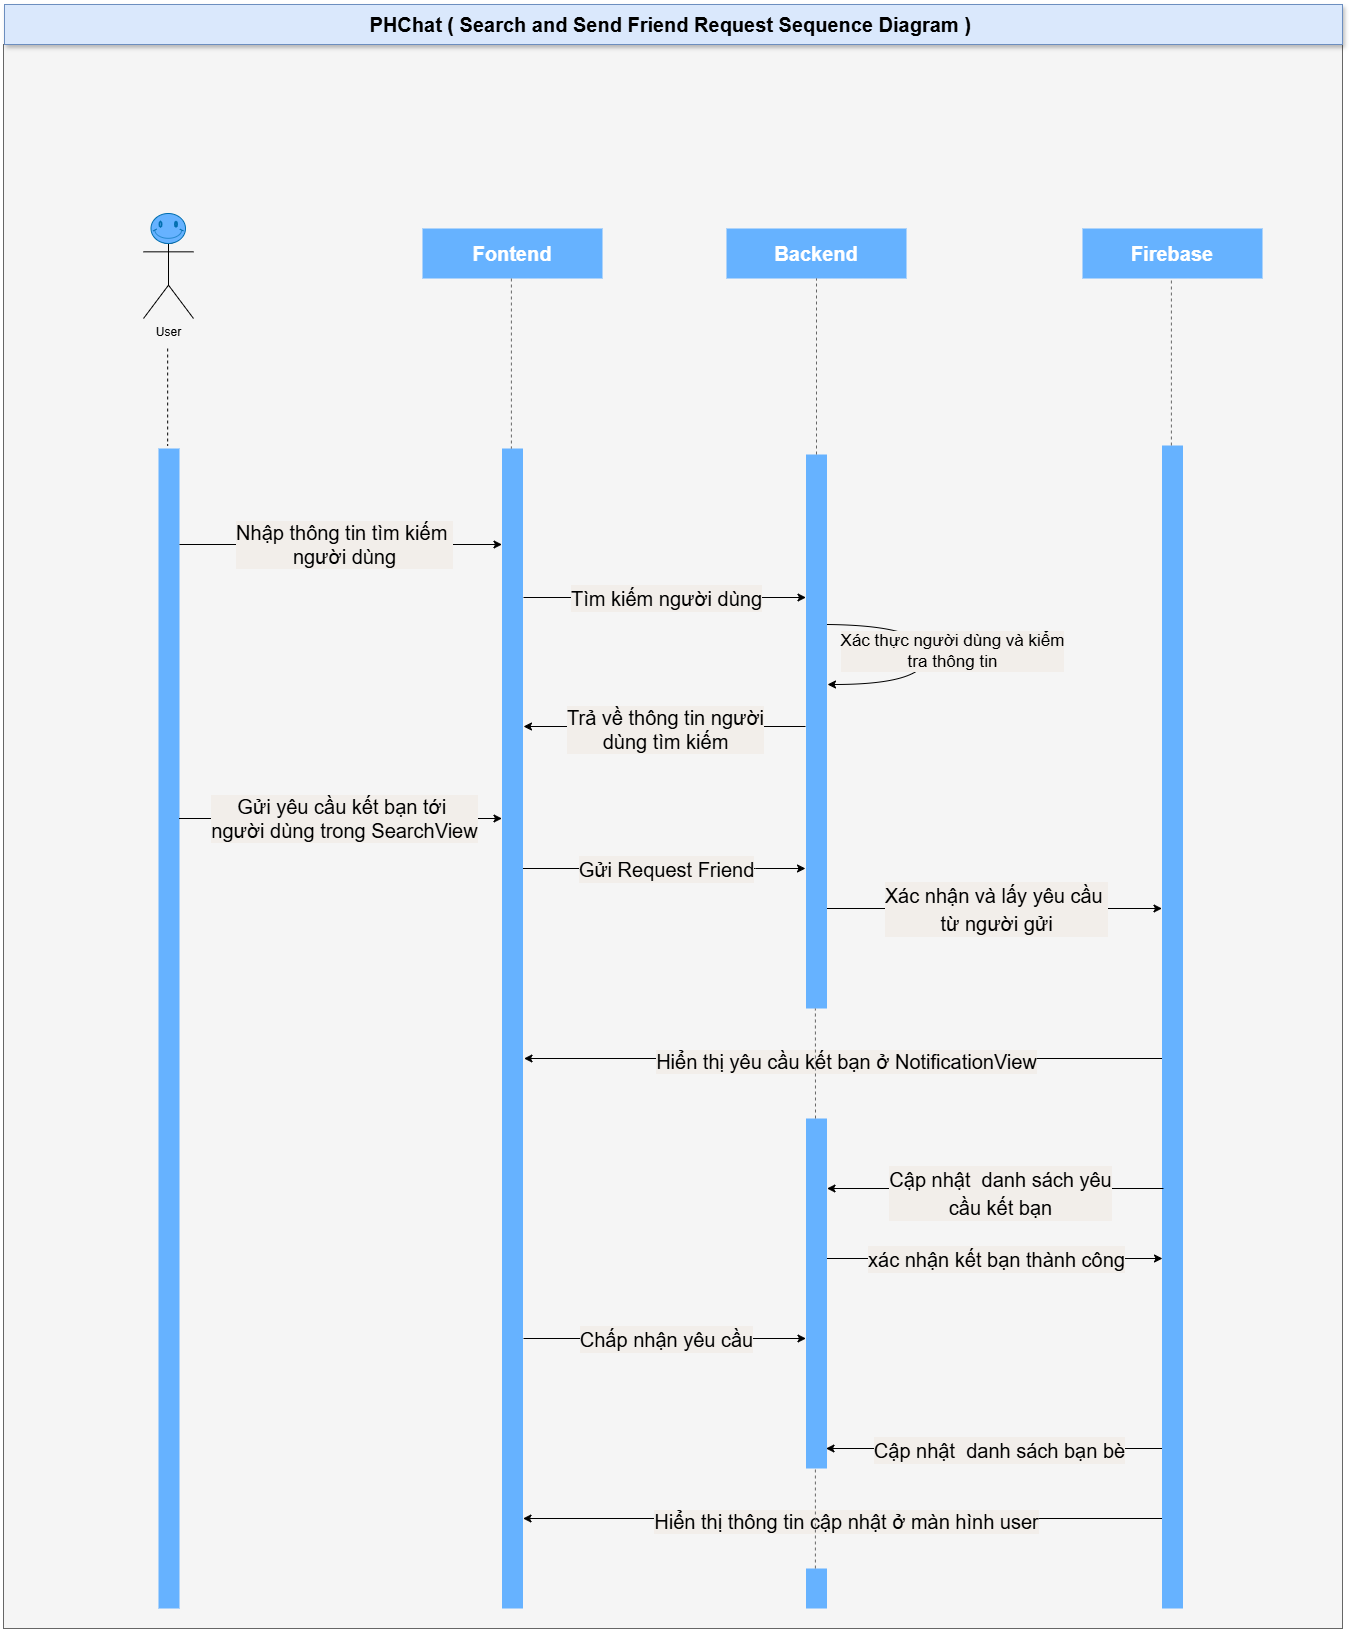

The diagram above was exported from draw.io. Its source (the exported page's mxGraphModel, read from the mxfile embedded in the PNG):
<mxGraphModel dx="2950" dy="1114" grid="1" gridSize="10" guides="1" tooltips="1" connect="1" arrows="1" fold="1" page="1" pageScale="1" pageWidth="850" pageHeight="1100" math="0" shadow="0">
  <root>
    <mxCell id="0" />
    <mxCell id="1" parent="0" />
    <mxCell id="v8VGOVytLQ8regFW3jZ1-1" value="" style="rounded=0;whiteSpace=wrap;html=1;fillColor=#f5f5f5;fontColor=#333333;strokeColor=#666666;" parent="1" vertex="1">
      <mxGeometry x="-30" y="236" width="1339" height="1584" as="geometry" />
    </mxCell>
    <mxCell id="v8VGOVytLQ8regFW3jZ1-2" value="User" style="shape=umlActor;verticalLabelPosition=bottom;verticalAlign=top;html=1;outlineConnect=0;" parent="1" vertex="1">
      <mxGeometry x="110" y="410" width="50" height="100" as="geometry" />
    </mxCell>
    <mxCell id="v8VGOVytLQ8regFW3jZ1-3" value="&lt;font style=&quot;font-size: 20px;&quot; color=&quot;#ffffff&quot;&gt;&lt;b&gt;Fontend&lt;/b&gt;&lt;/font&gt;" style="rounded=0;whiteSpace=wrap;html=1;fillColor=#66B2FF;strokeColor=none;" parent="1" vertex="1">
      <mxGeometry x="389" y="420" width="180" height="50" as="geometry" />
    </mxCell>
    <mxCell id="v8VGOVytLQ8regFW3jZ1-4" value="&lt;font style=&quot;font-size: 20px;&quot; color=&quot;#ffffff&quot;&gt;&lt;b&gt;Backend&lt;/b&gt;&lt;/font&gt;" style="rounded=0;whiteSpace=wrap;html=1;strokeColor=none;fillColor=#66B2FF;" parent="1" vertex="1">
      <mxGeometry x="693" y="420" width="180" height="50" as="geometry" />
    </mxCell>
    <mxCell id="v8VGOVytLQ8regFW3jZ1-5" value="&lt;font size=&quot;1&quot; color=&quot;#ffffff&quot;&gt;&lt;b style=&quot;font-size: 20px;&quot;&gt;Firebase&lt;/b&gt;&lt;/font&gt;" style="rounded=0;whiteSpace=wrap;html=1;fillColor=#66B2FF;strokeColor=none;" parent="1" vertex="1">
      <mxGeometry x="1049" y="420" width="180" height="50" as="geometry" />
    </mxCell>
    <mxCell id="v8VGOVytLQ8regFW3jZ1-6" value="" style="endArrow=none;dashed=1;html=1;rounded=0;" parent="1" edge="1">
      <mxGeometry width="50" height="50" relative="1" as="geometry">
        <mxPoint x="134.17000000000007" y="540.002340425532" as="sourcePoint" />
        <mxPoint x="134.17000000000007" y="637" as="targetPoint" />
      </mxGeometry>
    </mxCell>
    <mxCell id="v8VGOVytLQ8regFW3jZ1-7" value="" style="html=1;points=[[0,0,0,0,5],[0,1,0,0,-5],[1,0,0,0,5],[1,1,0,0,-5]];perimeter=orthogonalPerimeter;outlineConnect=0;targetShapes=umlLifeline;portConstraint=eastwest;newEdgeStyle={&quot;curved&quot;:0,&quot;rounded&quot;:0};fillColor=#66B2FF;fontColor=#ffffff;strokeColor=none;" parent="1" vertex="1">
      <mxGeometry x="125" y="640" width="21" height="1160" as="geometry" />
    </mxCell>
    <mxCell id="v8VGOVytLQ8regFW3jZ1-14" value="&lt;font style=&quot;font-size: 20px;&quot;&gt;&lt;b&gt;PHChat ( Search and Send Friend Request&lt;/b&gt;&lt;b&gt;&amp;nbsp;&lt;/b&gt;&lt;b&gt;Sequence Diagram )&amp;nbsp;&lt;/b&gt;&lt;/font&gt;" style="rounded=0;whiteSpace=wrap;html=1;shadow=1;strokeColor=#6c8ebf;fillColor=#dae8fc;" parent="1" vertex="1">
      <mxGeometry x="-29" y="196" width="1338" height="40" as="geometry" />
    </mxCell>
    <mxCell id="v8VGOVytLQ8regFW3jZ1-18" value="" style="html=1;points=[[0,0,0,0,5],[0,1,0,0,-5],[1,0,0,0,5],[1,1,0,0,-5]];perimeter=orthogonalPerimeter;outlineConnect=0;targetShapes=umlLifeline;portConstraint=eastwest;newEdgeStyle={&quot;curved&quot;:0,&quot;rounded&quot;:0};fillColor=#66B2FF;strokeColor=none;" parent="1" vertex="1">
      <mxGeometry x="468.5" y="640" width="21" height="1160" as="geometry" />
    </mxCell>
    <mxCell id="v8VGOVytLQ8regFW3jZ1-19" value="" style="html=1;points=[[0,0,0,0,5],[0,1,0,0,-5],[1,0,0,0,5],[1,1,0,0,-5]];perimeter=orthogonalPerimeter;outlineConnect=0;targetShapes=umlLifeline;portConstraint=eastwest;newEdgeStyle={&quot;curved&quot;:0,&quot;rounded&quot;:0};fillColor=#66B2FF;strokeColor=none;" parent="1" vertex="1">
      <mxGeometry x="772.5" y="646" width="21" height="554" as="geometry" />
    </mxCell>
    <mxCell id="v8VGOVytLQ8regFW3jZ1-20" value="" style="html=1;points=[[0,0,0,0,5],[0,1,0,0,-5],[1,0,0,0,5],[1,1,0,0,-5]];perimeter=orthogonalPerimeter;outlineConnect=0;targetShapes=umlLifeline;portConstraint=eastwest;newEdgeStyle={&quot;curved&quot;:0,&quot;rounded&quot;:0};fillColor=#66B2FF;strokeColor=none;" parent="1" vertex="1">
      <mxGeometry x="1128.5" y="637" width="21" height="1163" as="geometry" />
    </mxCell>
    <mxCell id="v8VGOVytLQ8regFW3jZ1-21" value="" style="endArrow=none;dashed=1;html=1;rounded=0;fillColor=#f5f5f5;strokeColor=#666666;entryX=0.5;entryY=1;entryDx=0;entryDy=0;" parent="1" edge="1">
      <mxGeometry width="50" height="50" relative="1" as="geometry">
        <mxPoint x="1137.89" y="637" as="sourcePoint" />
        <mxPoint x="1137.89" y="470" as="targetPoint" />
      </mxGeometry>
    </mxCell>
    <mxCell id="v8VGOVytLQ8regFW3jZ1-22" value="" style="endArrow=none;dashed=1;html=1;rounded=0;fillColor=#f5f5f5;strokeColor=#666666;entryX=0.5;entryY=1;entryDx=0;entryDy=0;" parent="1" source="v8VGOVytLQ8regFW3jZ1-19" edge="1">
      <mxGeometry width="50" height="50" relative="1" as="geometry">
        <mxPoint x="834.66" y="588" as="sourcePoint" />
        <mxPoint x="783" y="470.00000000000045" as="targetPoint" />
        <Array as="points" />
      </mxGeometry>
    </mxCell>
    <mxCell id="v8VGOVytLQ8regFW3jZ1-24" value="" style="endArrow=none;dashed=1;html=1;rounded=0;fillColor=#f5f5f5;strokeColor=#666666;" parent="1" target="v8VGOVytLQ8regFW3jZ1-18" edge="1">
      <mxGeometry width="50" height="50" relative="1" as="geometry">
        <mxPoint x="477.8900000000002" y="470" as="sourcePoint" />
        <mxPoint x="477.89000000000004" y="630" as="targetPoint" />
      </mxGeometry>
    </mxCell>
    <mxCell id="v8VGOVytLQ8regFW3jZ1-25" value="" style="verticalLabelPosition=bottom;verticalAlign=top;html=1;shape=mxgraph.basic.smiley;fillColor=#66B2FF;fontColor=#ffffff;strokeColor=#006EAF;" parent="1" vertex="1">
      <mxGeometry x="117.5" y="405" width="34.5" height="30" as="geometry" />
    </mxCell>
    <mxCell id="v8VGOVytLQ8regFW3jZ1-85" value="" style="endArrow=classic;html=1;rounded=0;" parent="1" target="v8VGOVytLQ8regFW3jZ1-18" edge="1">
      <mxGeometry width="50" height="50" relative="1" as="geometry">
        <mxPoint x="146" y="736" as="sourcePoint" />
        <mxPoint x="400" y="736" as="targetPoint" />
      </mxGeometry>
    </mxCell>
    <mxCell id="v8VGOVytLQ8regFW3jZ1-86" value="&lt;font style=&quot;font-size: 20px;&quot;&gt;Nhập thông tin tìm kiếm&amp;nbsp;&lt;/font&gt;&lt;div&gt;&lt;font style=&quot;font-size: 20px;&quot;&gt;người dùng&lt;/font&gt;&lt;/div&gt;" style="edgeLabel;html=1;align=center;verticalAlign=middle;resizable=0;points=[];fontSize=14;labelBackgroundColor=#F2EEEA;horizontal=1;" parent="v8VGOVytLQ8regFW3jZ1-85" vertex="1" connectable="0">
      <mxGeometry x="-0.0079" y="2" relative="1" as="geometry">
        <mxPoint x="4" y="1" as="offset" />
      </mxGeometry>
    </mxCell>
    <mxCell id="v8VGOVytLQ8regFW3jZ1-87" value="" style="endArrow=classic;html=1;rounded=0;" parent="1" edge="1">
      <mxGeometry width="50" height="50" relative="1" as="geometry">
        <mxPoint x="490" y="789" as="sourcePoint" />
        <mxPoint x="772.5" y="789" as="targetPoint" />
        <Array as="points">
          <mxPoint x="722.5" y="789" />
        </Array>
      </mxGeometry>
    </mxCell>
    <mxCell id="v8VGOVytLQ8regFW3jZ1-88" value="&lt;font style=&quot;font-size: 20px;&quot;&gt;Tìm kiếm người dùng&lt;/font&gt;" style="edgeLabel;html=1;align=center;verticalAlign=middle;resizable=0;points=[];fontSize=23;labelBackgroundColor=#F2EEEA;horizontal=1;" parent="v8VGOVytLQ8regFW3jZ1-87" vertex="1" connectable="0">
      <mxGeometry x="-0.0079" y="2" relative="1" as="geometry">
        <mxPoint x="2" y="2" as="offset" />
      </mxGeometry>
    </mxCell>
    <mxCell id="v8VGOVytLQ8regFW3jZ1-89" value="" style="endArrow=classic;html=1;rounded=0;edgeStyle=orthogonalEdgeStyle;curved=1;" parent="1" edge="1">
      <mxGeometry width="50" height="50" relative="1" as="geometry">
        <mxPoint x="793.5" y="816" as="sourcePoint" />
        <mxPoint x="794" y="876" as="targetPoint" />
        <Array as="points">
          <mxPoint x="893" y="817" />
          <mxPoint x="893" y="876" />
        </Array>
      </mxGeometry>
    </mxCell>
    <mxCell id="v8VGOVytLQ8regFW3jZ1-90" value="Text" style="edgeLabel;html=1;align=center;verticalAlign=middle;resizable=0;points=[];" parent="v8VGOVytLQ8regFW3jZ1-89" vertex="1" connectable="0">
      <mxGeometry x="-0.0382" y="-1" relative="1" as="geometry">
        <mxPoint as="offset" />
      </mxGeometry>
    </mxCell>
    <mxCell id="v8VGOVytLQ8regFW3jZ1-91" value="&lt;span style=&quot;font-size: 17px;&quot;&gt;Xác thực người dùng và kiểm&lt;/span&gt;&lt;div style=&quot;font-size: 17px;&quot;&gt;&lt;span style=&quot;font-size: 17px;&quot;&gt;tra thông tin&lt;/span&gt;&lt;/div&gt;" style="edgeLabel;html=1;align=center;verticalAlign=middle;resizable=0;points=[];fontSize=17;labelBackgroundColor=#F2EEEA;" parent="v8VGOVytLQ8regFW3jZ1-89" vertex="1" connectable="0">
      <mxGeometry x="-0.0535" relative="1" as="geometry">
        <mxPoint x="25" y="3" as="offset" />
      </mxGeometry>
    </mxCell>
    <mxCell id="v8VGOVytLQ8regFW3jZ1-92" value="" style="endArrow=classic;html=1;rounded=0;" parent="1" edge="1">
      <mxGeometry width="50" height="50" relative="1" as="geometry">
        <mxPoint x="772" y="918" as="sourcePoint" />
        <mxPoint x="490" y="918" as="targetPoint" />
      </mxGeometry>
    </mxCell>
    <mxCell id="v8VGOVytLQ8regFW3jZ1-93" value="Trả về thông tin người&lt;div&gt;dùng tìm kiếm&lt;/div&gt;" style="edgeLabel;html=1;align=center;verticalAlign=middle;resizable=0;points=[];fontSize=20;labelBackgroundColor=#F2EEEA;horizontal=1;" parent="v8VGOVytLQ8regFW3jZ1-92" vertex="1" connectable="0">
      <mxGeometry x="-0.0079" y="2" relative="1" as="geometry">
        <mxPoint x="-1" as="offset" />
      </mxGeometry>
    </mxCell>
    <mxCell id="8YK45H5V4aopFw5qkq4_-1" value="" style="endArrow=classic;html=1;rounded=0;" parent="1" edge="1">
      <mxGeometry width="50" height="50" relative="1" as="geometry">
        <mxPoint x="145.5" y="1010" as="sourcePoint" />
        <mxPoint x="468.5" y="1010" as="targetPoint" />
      </mxGeometry>
    </mxCell>
    <mxCell id="8YK45H5V4aopFw5qkq4_-2" value="&lt;span style=&quot;font-size: 20px;&quot;&gt;Gửi yêu cầu kết bạn tới&amp;nbsp;&lt;/span&gt;&lt;div&gt;&lt;span style=&quot;font-size: 20px;&quot;&gt;người dùng trong SearchView&lt;/span&gt;&lt;/div&gt;" style="edgeLabel;html=1;align=center;verticalAlign=middle;resizable=0;points=[];fontSize=14;labelBackgroundColor=#F2EEEA;horizontal=1;" parent="8YK45H5V4aopFw5qkq4_-1" vertex="1" connectable="0">
      <mxGeometry x="-0.0079" y="2" relative="1" as="geometry">
        <mxPoint x="4" y="1" as="offset" />
      </mxGeometry>
    </mxCell>
    <mxCell id="8YK45H5V4aopFw5qkq4_-3" value="" style="endArrow=classic;html=1;rounded=0;" parent="1" edge="1">
      <mxGeometry width="50" height="50" relative="1" as="geometry">
        <mxPoint x="489.5" y="1060" as="sourcePoint" />
        <mxPoint x="772" y="1060" as="targetPoint" />
        <Array as="points">
          <mxPoint x="722" y="1060" />
        </Array>
      </mxGeometry>
    </mxCell>
    <mxCell id="8YK45H5V4aopFw5qkq4_-4" value="&lt;font style=&quot;font-size: 20px;&quot;&gt;Gửi Request Friend&lt;/font&gt;" style="edgeLabel;html=1;align=center;verticalAlign=middle;resizable=0;points=[];fontSize=23;labelBackgroundColor=#F2EEEA;horizontal=1;" parent="8YK45H5V4aopFw5qkq4_-3" vertex="1" connectable="0">
      <mxGeometry x="-0.0079" y="2" relative="1" as="geometry">
        <mxPoint x="2" y="2" as="offset" />
      </mxGeometry>
    </mxCell>
    <mxCell id="8YK45H5V4aopFw5qkq4_-5" value="" style="endArrow=classic;html=1;rounded=0;" parent="1" target="v8VGOVytLQ8regFW3jZ1-20" edge="1">
      <mxGeometry width="50" height="50" relative="1" as="geometry">
        <mxPoint x="793.5" y="1100" as="sourcePoint" />
        <mxPoint x="1076" y="1100" as="targetPoint" />
        <Array as="points">
          <mxPoint x="1026" y="1100" />
        </Array>
      </mxGeometry>
    </mxCell>
    <mxCell id="8YK45H5V4aopFw5qkq4_-6" value="&lt;font style=&quot;font-size: 20px;&quot;&gt;Xác nhận và lấy yêu cầu&amp;nbsp;&lt;/font&gt;&lt;div&gt;&lt;font style=&quot;font-size: 20px;&quot;&gt;từ người gửi&lt;/font&gt;&lt;/div&gt;" style="edgeLabel;html=1;align=center;verticalAlign=middle;resizable=0;points=[];fontSize=23;labelBackgroundColor=#F2EEEA;horizontal=1;" parent="8YK45H5V4aopFw5qkq4_-5" vertex="1" connectable="0">
      <mxGeometry x="-0.0079" y="2" relative="1" as="geometry">
        <mxPoint x="2" y="2" as="offset" />
      </mxGeometry>
    </mxCell>
    <mxCell id="8YK45H5V4aopFw5qkq4_-7" value="" style="endArrow=classic;html=1;rounded=0;exitX=0.071;exitY=0.626;exitDx=0;exitDy=0;exitPerimeter=0;" parent="1" edge="1">
      <mxGeometry width="50" height="50" relative="1" as="geometry">
        <mxPoint x="1129.991" y="1379.9979999999996" as="sourcePoint" />
        <mxPoint x="793.5000000000005" y="1379.9979999999996" as="targetPoint" />
        <Array as="points" />
      </mxGeometry>
    </mxCell>
    <mxCell id="8YK45H5V4aopFw5qkq4_-8" value="&lt;span style=&quot;font-size: 20px;&quot;&gt;Cập nhật&amp;nbsp; danh sách yêu&lt;/span&gt;&lt;div&gt;&lt;span style=&quot;font-size: 20px;&quot;&gt;cầu kết bạn&lt;/span&gt;&lt;/div&gt;" style="edgeLabel;html=1;align=center;verticalAlign=middle;resizable=0;points=[];fontSize=23;labelBackgroundColor=#F2EEEA;horizontal=1;" parent="8YK45H5V4aopFw5qkq4_-7" vertex="1" connectable="0">
      <mxGeometry x="-0.0079" y="2" relative="1" as="geometry">
        <mxPoint x="2" y="2" as="offset" />
      </mxGeometry>
    </mxCell>
    <mxCell id="8YK45H5V4aopFw5qkq4_-9" value="" style="endArrow=classic;html=1;rounded=0;" parent="1" edge="1">
      <mxGeometry width="50" height="50" relative="1" as="geometry">
        <mxPoint x="1128.5" y="1250" as="sourcePoint" />
        <mxPoint x="490.5" y="1250" as="targetPoint" />
      </mxGeometry>
    </mxCell>
    <mxCell id="8YK45H5V4aopFw5qkq4_-10" value="Hiển thị yêu cầu kết bạn ở NotificationView" style="edgeLabel;html=1;align=center;verticalAlign=middle;resizable=0;points=[];fontSize=20;labelBackgroundColor=#F2EEEA;horizontal=1;" parent="8YK45H5V4aopFw5qkq4_-9" vertex="1" connectable="0">
      <mxGeometry x="-0.0079" y="2" relative="1" as="geometry">
        <mxPoint x="-1" as="offset" />
      </mxGeometry>
    </mxCell>
    <mxCell id="8YK45H5V4aopFw5qkq4_-11" value="" style="endArrow=classic;html=1;rounded=0;" parent="1" edge="1">
      <mxGeometry width="50" height="50" relative="1" as="geometry">
        <mxPoint x="490" y="1530" as="sourcePoint" />
        <mxPoint x="772.5" y="1530" as="targetPoint" />
        <Array as="points">
          <mxPoint x="722.5" y="1530" />
        </Array>
      </mxGeometry>
    </mxCell>
    <mxCell id="8YK45H5V4aopFw5qkq4_-12" value="&lt;font style=&quot;font-size: 20px;&quot;&gt;Chấp nhận yêu cầu&lt;/font&gt;" style="edgeLabel;html=1;align=center;verticalAlign=middle;resizable=0;points=[];fontSize=23;labelBackgroundColor=#F2EEEA;horizontal=1;" parent="8YK45H5V4aopFw5qkq4_-11" vertex="1" connectable="0">
      <mxGeometry x="-0.0079" y="2" relative="1" as="geometry">
        <mxPoint x="2" y="2" as="offset" />
      </mxGeometry>
    </mxCell>
    <mxCell id="8YK45H5V4aopFw5qkq4_-13" value="" style="endArrow=classic;html=1;rounded=0;" parent="1" edge="1">
      <mxGeometry width="50" height="50" relative="1" as="geometry">
        <mxPoint x="793.5" y="1450" as="sourcePoint" />
        <mxPoint x="1129" y="1450" as="targetPoint" />
        <Array as="points">
          <mxPoint x="1026" y="1450" />
        </Array>
      </mxGeometry>
    </mxCell>
    <mxCell id="8YK45H5V4aopFw5qkq4_-14" value="&lt;span style=&quot;font-size: 20px;&quot;&gt;xác nhận kết bạn thành công&lt;/span&gt;" style="edgeLabel;html=1;align=center;verticalAlign=middle;resizable=0;points=[];fontSize=23;labelBackgroundColor=#F2EEEA;horizontal=1;" parent="8YK45H5V4aopFw5qkq4_-13" vertex="1" connectable="0">
      <mxGeometry x="-0.0079" y="2" relative="1" as="geometry">
        <mxPoint x="2" y="2" as="offset" />
      </mxGeometry>
    </mxCell>
    <mxCell id="8YK45H5V4aopFw5qkq4_-15" value="" style="endArrow=classic;html=1;rounded=0;exitX=0.071;exitY=0.626;exitDx=0;exitDy=0;exitPerimeter=0;" parent="1" edge="1">
      <mxGeometry width="50" height="50" relative="1" as="geometry">
        <mxPoint x="1128.5" y="1640" as="sourcePoint" />
        <mxPoint x="792.5" y="1640" as="targetPoint" />
        <Array as="points" />
      </mxGeometry>
    </mxCell>
    <mxCell id="8YK45H5V4aopFw5qkq4_-16" value="&lt;span style=&quot;font-size: 20px;&quot;&gt;Cập nhật&amp;nbsp; danh sách bạn bè&lt;/span&gt;" style="edgeLabel;html=1;align=center;verticalAlign=middle;resizable=0;points=[];fontSize=23;labelBackgroundColor=#F2EEEA;horizontal=1;" parent="8YK45H5V4aopFw5qkq4_-15" vertex="1" connectable="0">
      <mxGeometry x="-0.0079" y="2" relative="1" as="geometry">
        <mxPoint x="2" y="-1" as="offset" />
      </mxGeometry>
    </mxCell>
    <mxCell id="8YK45H5V4aopFw5qkq4_-17" value="" style="endArrow=classic;html=1;rounded=0;" parent="1" edge="1">
      <mxGeometry width="50" height="50" relative="1" as="geometry">
        <mxPoint x="1128.5" y="1710" as="sourcePoint" />
        <mxPoint x="489.5" y="1710" as="targetPoint" />
      </mxGeometry>
    </mxCell>
    <mxCell id="8YK45H5V4aopFw5qkq4_-18" value="Hiển thị thông tin cập nhật ở màn hình user" style="edgeLabel;html=1;align=center;verticalAlign=middle;resizable=0;points=[];fontSize=20;labelBackgroundColor=#F2EEEA;horizontal=1;" parent="8YK45H5V4aopFw5qkq4_-17" vertex="1" connectable="0">
      <mxGeometry x="-0.0079" y="2" relative="1" as="geometry">
        <mxPoint x="-1" as="offset" />
      </mxGeometry>
    </mxCell>
    <mxCell id="8YK45H5V4aopFw5qkq4_-19" value="" style="html=1;points=[[0,0,0,0,5],[0,1,0,0,-5],[1,0,0,0,5],[1,1,0,0,-5]];perimeter=orthogonalPerimeter;outlineConnect=0;targetShapes=umlLifeline;portConstraint=eastwest;newEdgeStyle={&quot;curved&quot;:0,&quot;rounded&quot;:0};fillColor=#66B2FF;strokeColor=none;" parent="1" vertex="1">
      <mxGeometry x="772.5" y="1310" width="21" height="350" as="geometry" />
    </mxCell>
    <mxCell id="8YK45H5V4aopFw5qkq4_-20" value="" style="endArrow=none;dashed=1;html=1;rounded=0;fillColor=#f5f5f5;strokeColor=#666666;entryX=0.5;entryY=1;entryDx=0;entryDy=0;" parent="1" edge="1">
      <mxGeometry width="50" height="50" relative="1" as="geometry">
        <mxPoint x="782" y="1310" as="sourcePoint" />
        <mxPoint x="781.89" y="1200.0000000000005" as="targetPoint" />
        <Array as="points" />
      </mxGeometry>
    </mxCell>
    <mxCell id="8YK45H5V4aopFw5qkq4_-21" value="" style="html=1;points=[[0,0,0,0,5],[0,1,0,0,-5],[1,0,0,0,5],[1,1,0,0,-5]];perimeter=orthogonalPerimeter;outlineConnect=0;targetShapes=umlLifeline;portConstraint=eastwest;newEdgeStyle={&quot;curved&quot;:0,&quot;rounded&quot;:0};fillColor=#66B2FF;strokeColor=none;" parent="1" vertex="1">
      <mxGeometry x="772.5" y="1760" width="21" height="40" as="geometry" />
    </mxCell>
    <mxCell id="8YK45H5V4aopFw5qkq4_-22" value="" style="endArrow=none;dashed=1;html=1;rounded=0;fillColor=#f5f5f5;strokeColor=#666666;entryX=0.5;entryY=1;entryDx=0;entryDy=0;" parent="1" source="8YK45H5V4aopFw5qkq4_-21" edge="1">
      <mxGeometry width="50" height="50" relative="1" as="geometry">
        <mxPoint x="782" y="1750" as="sourcePoint" />
        <mxPoint x="781.89" y="1660.0000000000005" as="targetPoint" />
        <Array as="points" />
      </mxGeometry>
    </mxCell>
  </root>
</mxGraphModel>